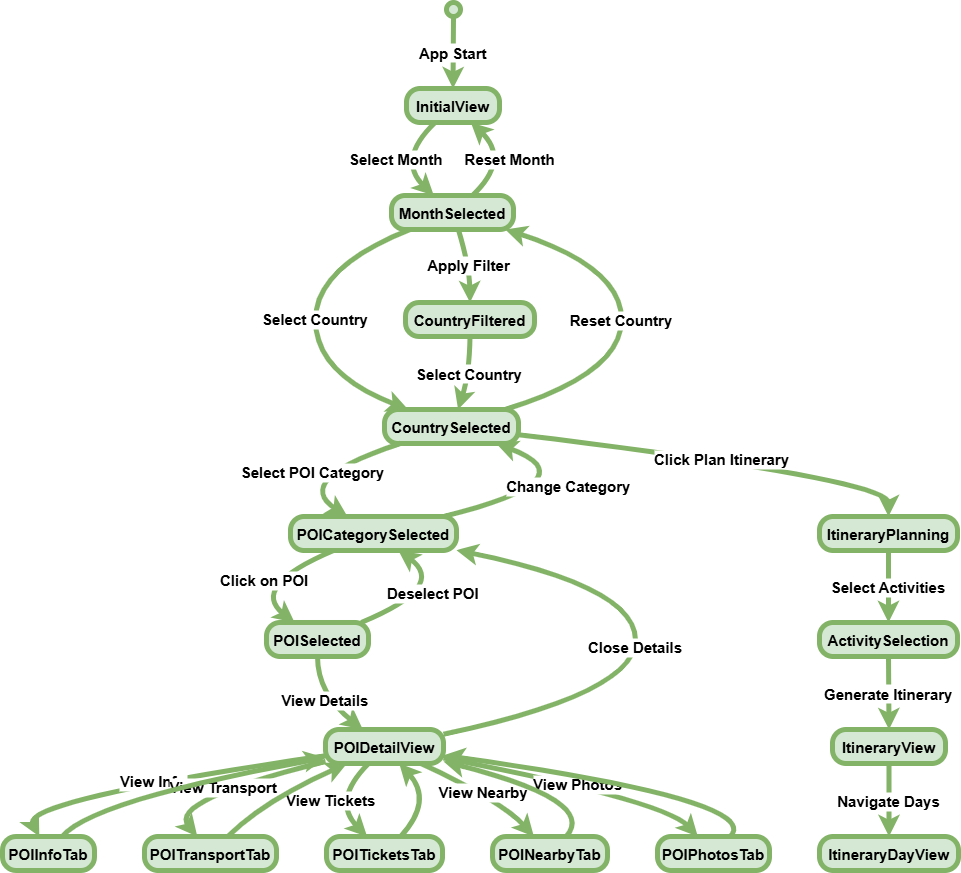

The diagram above was exported from draw.io. Its source (the exported page's mxGraphModel, read from the mxfile embedded in the PNG):
<mxGraphModel dx="1050" dy="557" grid="0" gridSize="10" guides="0" tooltips="1" connect="1" arrows="1" fold="1" page="1" pageScale="1" pageWidth="827" pageHeight="1169" math="0" shadow="0">
  <root>
    <mxCell id="WIyWlLk6GJQsqaUBKTNV-0" />
    <mxCell id="WIyWlLk6GJQsqaUBKTNV-1" parent="WIyWlLk6GJQsqaUBKTNV-0" />
    <mxCell id="h2UNQtG83unIj-Nm7jf2-116" value="" style="ellipse;fillColor=#d5e8d4;strokeColor=#82b366;strokeWidth=5;fontSize=15;fontStyle=1" vertex="1" parent="WIyWlLk6GJQsqaUBKTNV-1">
      <mxGeometry x="464" y="27" width="14" height="14" as="geometry" />
    </mxCell>
    <mxCell id="h2UNQtG83unIj-Nm7jf2-117" value="InitialView" style="rounded=1;arcSize=40;strokeWidth=5;fillColor=#d5e8d4;strokeColor=#82b366;fontSize=15;fontStyle=1" vertex="1" parent="WIyWlLk6GJQsqaUBKTNV-1">
      <mxGeometry x="424" y="113" width="93" height="34" as="geometry" />
    </mxCell>
    <mxCell id="h2UNQtG83unIj-Nm7jf2-118" value="MonthSelected" style="rounded=1;arcSize=40;strokeWidth=5;fillColor=#d5e8d4;strokeColor=#82b366;fontSize=15;fontStyle=1" vertex="1" parent="WIyWlLk6GJQsqaUBKTNV-1">
      <mxGeometry x="409" y="220" width="122" height="34" as="geometry" />
    </mxCell>
    <mxCell id="h2UNQtG83unIj-Nm7jf2-119" value="CountryFiltered" style="rounded=1;arcSize=40;strokeWidth=5;fillColor=#d5e8d4;strokeColor=#82b366;fontSize=15;fontStyle=1" vertex="1" parent="WIyWlLk6GJQsqaUBKTNV-1">
      <mxGeometry x="423" y="327" width="129" height="34" as="geometry" />
    </mxCell>
    <mxCell id="h2UNQtG83unIj-Nm7jf2-120" value="CountrySelected" style="rounded=1;arcSize=40;strokeWidth=5;fillColor=#d5e8d4;strokeColor=#82b366;fontSize=15;fontStyle=1" vertex="1" parent="WIyWlLk6GJQsqaUBKTNV-1">
      <mxGeometry x="402" y="434" width="134" height="34" as="geometry" />
    </mxCell>
    <mxCell id="h2UNQtG83unIj-Nm7jf2-121" value="POICategorySelected" style="rounded=1;arcSize=40;strokeWidth=5;fillColor=#d5e8d4;strokeColor=#82b366;fontSize=15;fontStyle=1" vertex="1" parent="WIyWlLk6GJQsqaUBKTNV-1">
      <mxGeometry x="308" y="541" width="166" height="34" as="geometry" />
    </mxCell>
    <mxCell id="h2UNQtG83unIj-Nm7jf2-122" value="POISelected" style="rounded=1;arcSize=40;strokeWidth=5;fillColor=#d5e8d4;strokeColor=#82b366;fontSize=15;fontStyle=1" vertex="1" parent="WIyWlLk6GJQsqaUBKTNV-1">
      <mxGeometry x="284" y="647" width="102" height="34" as="geometry" />
    </mxCell>
    <mxCell id="h2UNQtG83unIj-Nm7jf2-123" value="POIDetailView" style="rounded=1;arcSize=40;strokeWidth=5;fillColor=#d5e8d4;strokeColor=#82b366;fontSize=15;fontStyle=1" vertex="1" parent="WIyWlLk6GJQsqaUBKTNV-1">
      <mxGeometry x="343" y="754" width="118" height="34" as="geometry" />
    </mxCell>
    <mxCell id="h2UNQtG83unIj-Nm7jf2-124" value="POIInfoTab" style="rounded=1;arcSize=40;strokeWidth=5;fillColor=#d5e8d4;strokeColor=#82b366;fontSize=15;fontStyle=1" vertex="1" parent="WIyWlLk6GJQsqaUBKTNV-1">
      <mxGeometry x="20" y="861" width="92" height="34" as="geometry" />
    </mxCell>
    <mxCell id="h2UNQtG83unIj-Nm7jf2-125" value="POITransportTab" style="rounded=1;arcSize=40;strokeWidth=5;fillColor=#d5e8d4;strokeColor=#82b366;fontSize=15;fontStyle=1" vertex="1" parent="WIyWlLk6GJQsqaUBKTNV-1">
      <mxGeometry x="162" y="861" width="132" height="34" as="geometry" />
    </mxCell>
    <mxCell id="h2UNQtG83unIj-Nm7jf2-126" value="POITicketsTab" style="rounded=1;arcSize=40;strokeWidth=5;fillColor=#d5e8d4;strokeColor=#82b366;fontSize=15;fontStyle=1" vertex="1" parent="WIyWlLk6GJQsqaUBKTNV-1">
      <mxGeometry x="344" y="861" width="116" height="34" as="geometry" />
    </mxCell>
    <mxCell id="h2UNQtG83unIj-Nm7jf2-127" value="POINearbyTab" style="rounded=1;arcSize=40;strokeWidth=5;fillColor=#d5e8d4;strokeColor=#82b366;fontSize=15;fontStyle=1" vertex="1" parent="WIyWlLk6GJQsqaUBKTNV-1">
      <mxGeometry x="510" y="861" width="115" height="34" as="geometry" />
    </mxCell>
    <mxCell id="h2UNQtG83unIj-Nm7jf2-128" value="POIPhotosTab" style="rounded=1;arcSize=40;strokeWidth=5;fillColor=#d5e8d4;strokeColor=#82b366;fontSize=15;fontStyle=1" vertex="1" parent="WIyWlLk6GJQsqaUBKTNV-1">
      <mxGeometry x="675" y="861" width="112" height="34" as="geometry" />
    </mxCell>
    <mxCell id="h2UNQtG83unIj-Nm7jf2-129" value="ItineraryPlanning" style="rounded=1;arcSize=40;strokeWidth=5;fillColor=#d5e8d4;strokeColor=#82b366;fontSize=15;fontStyle=1" vertex="1" parent="WIyWlLk6GJQsqaUBKTNV-1">
      <mxGeometry x="837" y="541" width="138" height="34" as="geometry" />
    </mxCell>
    <mxCell id="h2UNQtG83unIj-Nm7jf2-130" value="ActivitySelection" style="rounded=1;arcSize=40;strokeWidth=5;fillColor=#d5e8d4;strokeColor=#82b366;fontSize=15;fontStyle=1" vertex="1" parent="WIyWlLk6GJQsqaUBKTNV-1">
      <mxGeometry x="837" y="647" width="138" height="34" as="geometry" />
    </mxCell>
    <mxCell id="h2UNQtG83unIj-Nm7jf2-131" value="ItineraryView" style="rounded=1;arcSize=40;strokeWidth=5;fillColor=#d5e8d4;strokeColor=#82b366;fontSize=15;fontStyle=1" vertex="1" parent="WIyWlLk6GJQsqaUBKTNV-1">
      <mxGeometry x="850" y="754" width="113" height="34" as="geometry" />
    </mxCell>
    <mxCell id="h2UNQtG83unIj-Nm7jf2-132" value="ItineraryDayView" style="rounded=1;arcSize=40;strokeWidth=5;fillColor=#d5e8d4;strokeColor=#82b366;fontSize=15;fontStyle=1" vertex="1" parent="WIyWlLk6GJQsqaUBKTNV-1">
      <mxGeometry x="837" y="861" width="139" height="34" as="geometry" />
    </mxCell>
    <mxCell id="h2UNQtG83unIj-Nm7jf2-133" value="App Start" style="curved=1;startArrow=none;;exitX=0.47;exitY=1;entryX=0.5;entryY=0.01;rounded=0;fillColor=#d5e8d4;strokeColor=#82b366;strokeWidth=5;fontSize=15;fontStyle=1" edge="1" parent="WIyWlLk6GJQsqaUBKTNV-1" source="h2UNQtG83unIj-Nm7jf2-116" target="h2UNQtG83unIj-Nm7jf2-117">
      <mxGeometry relative="1" as="geometry">
        <Array as="points" />
      </mxGeometry>
    </mxCell>
    <mxCell id="h2UNQtG83unIj-Nm7jf2-134" value="Select Month" style="curved=1;startArrow=none;;exitX=0.3;exitY=1.02;entryX=0.35;entryY=0.01;rounded=0;fillColor=#d5e8d4;strokeColor=#82b366;strokeWidth=5;fontSize=15;fontStyle=1" edge="1" parent="WIyWlLk6GJQsqaUBKTNV-1" source="h2UNQtG83unIj-Nm7jf2-117" target="h2UNQtG83unIj-Nm7jf2-118">
      <mxGeometry relative="1" as="geometry">
        <Array as="points">
          <mxPoint x="414" y="184" />
        </Array>
      </mxGeometry>
    </mxCell>
    <mxCell id="h2UNQtG83unIj-Nm7jf2-135" value="Apply Filter" style="curved=1;startArrow=none;;exitX=0.55;exitY=1.02;entryX=0.5;entryY=0;rounded=0;fillColor=#d5e8d4;strokeColor=#82b366;strokeWidth=5;fontSize=15;fontStyle=1" edge="1" parent="WIyWlLk6GJQsqaUBKTNV-1" source="h2UNQtG83unIj-Nm7jf2-118" target="h2UNQtG83unIj-Nm7jf2-119">
      <mxGeometry relative="1" as="geometry">
        <Array as="points">
          <mxPoint x="487" y="291" />
        </Array>
      </mxGeometry>
    </mxCell>
    <mxCell id="h2UNQtG83unIj-Nm7jf2-136" value="Select Country" style="curved=1;startArrow=none;;exitX=0.14;exitY=1.02;entryX=0.17;entryY=-0.01;rounded=0;fillColor=#d5e8d4;strokeColor=#82b366;strokeWidth=5;fontSize=15;fontStyle=1" edge="1" parent="WIyWlLk6GJQsqaUBKTNV-1" source="h2UNQtG83unIj-Nm7jf2-118" target="h2UNQtG83unIj-Nm7jf2-120">
      <mxGeometry relative="1" as="geometry">
        <Array as="points">
          <mxPoint x="333" y="291" />
          <mxPoint x="333" y="398" />
        </Array>
      </mxGeometry>
    </mxCell>
    <mxCell id="h2UNQtG83unIj-Nm7jf2-137" value="Select Country" style="curved=1;startArrow=none;;exitX=0.5;exitY=1.01;entryX=0.55;entryY=-0.01;rounded=0;fillColor=#d5e8d4;strokeColor=#82b366;strokeWidth=5;fontSize=15;fontStyle=1" edge="1" parent="WIyWlLk6GJQsqaUBKTNV-1" source="h2UNQtG83unIj-Nm7jf2-119" target="h2UNQtG83unIj-Nm7jf2-120">
      <mxGeometry relative="1" as="geometry">
        <Array as="points">
          <mxPoint x="487" y="398" />
        </Array>
      </mxGeometry>
    </mxCell>
    <mxCell id="h2UNQtG83unIj-Nm7jf2-138" value="Select POI Category" style="curved=1;startArrow=none;;exitX=0.11;exitY=1.01;entryX=0.34;entryY=-0.01;rounded=0;fillColor=#d5e8d4;strokeColor=#82b366;strokeWidth=5;fontSize=15;fontStyle=1" edge="1" parent="WIyWlLk6GJQsqaUBKTNV-1" source="h2UNQtG83unIj-Nm7jf2-120" target="h2UNQtG83unIj-Nm7jf2-121">
      <mxGeometry relative="1" as="geometry">
        <Array as="points">
          <mxPoint x="308" y="504" />
        </Array>
      </mxGeometry>
    </mxCell>
    <mxCell id="h2UNQtG83unIj-Nm7jf2-139" value="Click on POI" style="curved=1;startArrow=none;;exitX=0.26;exitY=1;entryX=0.28;entryY=0.01;rounded=0;fillColor=#d5e8d4;strokeColor=#82b366;strokeWidth=5;fontSize=15;fontStyle=1" edge="1" parent="WIyWlLk6GJQsqaUBKTNV-1" source="h2UNQtG83unIj-Nm7jf2-121" target="h2UNQtG83unIj-Nm7jf2-122">
      <mxGeometry relative="1" as="geometry">
        <Array as="points">
          <mxPoint x="266" y="611" />
        </Array>
      </mxGeometry>
    </mxCell>
    <mxCell id="h2UNQtG83unIj-Nm7jf2-140" value="View Details" style="curved=1;startArrow=none;;exitX=0.5;exitY=1.02;entryX=0.32;entryY=0.01;rounded=0;fillColor=#d5e8d4;strokeColor=#82b366;strokeWidth=5;fontSize=15;fontStyle=1" edge="1" parent="WIyWlLk6GJQsqaUBKTNV-1" source="h2UNQtG83unIj-Nm7jf2-122" target="h2UNQtG83unIj-Nm7jf2-123">
      <mxGeometry relative="1" as="geometry">
        <Array as="points">
          <mxPoint x="335" y="718" />
        </Array>
      </mxGeometry>
    </mxCell>
    <mxCell id="h2UNQtG83unIj-Nm7jf2-141" value="View Info" style="curved=1;startArrow=none;;exitX=0;exitY=0.77;entryX=0.4;entryY=0;rounded=0;fillColor=#d5e8d4;strokeColor=#82b366;strokeWidth=5;fontSize=15;fontStyle=1" edge="1" parent="WIyWlLk6GJQsqaUBKTNV-1" source="h2UNQtG83unIj-Nm7jf2-123" target="h2UNQtG83unIj-Nm7jf2-124">
      <mxGeometry relative="1" as="geometry">
        <Array as="points">
          <mxPoint x="38" y="825" />
        </Array>
      </mxGeometry>
    </mxCell>
    <mxCell id="h2UNQtG83unIj-Nm7jf2-142" value="View Transport" style="curved=1;startArrow=none;;exitX=0;exitY=0.94;entryX=0.4;entryY=0;rounded=0;fillColor=#d5e8d4;strokeColor=#82b366;strokeWidth=5;fontSize=15;fontStyle=1" edge="1" parent="WIyWlLk6GJQsqaUBKTNV-1" source="h2UNQtG83unIj-Nm7jf2-123" target="h2UNQtG83unIj-Nm7jf2-125">
      <mxGeometry relative="1" as="geometry">
        <Array as="points">
          <mxPoint x="185" y="825" />
        </Array>
      </mxGeometry>
    </mxCell>
    <mxCell id="h2UNQtG83unIj-Nm7jf2-143" value="View Tickets" style="curved=1;startArrow=none;;exitX=0.36;exitY=1.02;entryX=0.35;entryY=0;rounded=0;fillColor=#d5e8d4;strokeColor=#82b366;strokeWidth=5;fontSize=15;fontStyle=1" edge="1" parent="WIyWlLk6GJQsqaUBKTNV-1" source="h2UNQtG83unIj-Nm7jf2-123" target="h2UNQtG83unIj-Nm7jf2-126">
      <mxGeometry relative="1" as="geometry">
        <Array as="points">
          <mxPoint x="349" y="825" />
        </Array>
      </mxGeometry>
    </mxCell>
    <mxCell id="h2UNQtG83unIj-Nm7jf2-144" value="View Nearby" style="curved=1;startArrow=none;;exitX=0.82;exitY=1.02;entryX=0.36;entryY=0;rounded=0;fillColor=#d5e8d4;strokeColor=#82b366;strokeWidth=5;fontSize=15;fontStyle=1" edge="1" parent="WIyWlLk6GJQsqaUBKTNV-1" source="h2UNQtG83unIj-Nm7jf2-123" target="h2UNQtG83unIj-Nm7jf2-127">
      <mxGeometry relative="1" as="geometry">
        <Array as="points">
          <mxPoint x="519" y="825" />
        </Array>
      </mxGeometry>
    </mxCell>
    <mxCell id="h2UNQtG83unIj-Nm7jf2-145" value="View Photos" style="curved=1;startArrow=none;;exitX=1;exitY=0.84;entryX=0.36;entryY=0;rounded=0;fillColor=#d5e8d4;strokeColor=#82b366;strokeWidth=5;fontSize=15;fontStyle=1" edge="1" parent="WIyWlLk6GJQsqaUBKTNV-1" source="h2UNQtG83unIj-Nm7jf2-123" target="h2UNQtG83unIj-Nm7jf2-128">
      <mxGeometry relative="1" as="geometry">
        <Array as="points">
          <mxPoint x="682" y="825" />
        </Array>
      </mxGeometry>
    </mxCell>
    <mxCell id="h2UNQtG83unIj-Nm7jf2-146" value="" style="curved=1;startArrow=none;;exitX=0.65;exitY=0;entryX=0;entryY=0.83;rounded=0;fillColor=#d5e8d4;strokeColor=#82b366;strokeWidth=5;fontSize=15;fontStyle=1" edge="1" parent="WIyWlLk6GJQsqaUBKTNV-1" source="h2UNQtG83unIj-Nm7jf2-124" target="h2UNQtG83unIj-Nm7jf2-123">
      <mxGeometry relative="1" as="geometry">
        <Array as="points">
          <mxPoint x="109" y="825" />
        </Array>
      </mxGeometry>
    </mxCell>
    <mxCell id="h2UNQtG83unIj-Nm7jf2-147" value="" style="curved=1;startArrow=none;;exitX=0.63;exitY=0;entryX=0.17;entryY=1.02;rounded=0;fillColor=#d5e8d4;strokeColor=#82b366;strokeWidth=5;fontSize=15;fontStyle=1" edge="1" parent="WIyWlLk6GJQsqaUBKTNV-1" source="h2UNQtG83unIj-Nm7jf2-125" target="h2UNQtG83unIj-Nm7jf2-123">
      <mxGeometry relative="1" as="geometry">
        <Array as="points">
          <mxPoint x="282" y="825" />
        </Array>
      </mxGeometry>
    </mxCell>
    <mxCell id="h2UNQtG83unIj-Nm7jf2-148" value="" style="curved=1;startArrow=none;;exitX=0.64;exitY=0;entryX=0.63;entryY=1.02;rounded=0;fillColor=#d5e8d4;strokeColor=#82b366;strokeWidth=5;fontSize=15;fontStyle=1" edge="1" parent="WIyWlLk6GJQsqaUBKTNV-1" source="h2UNQtG83unIj-Nm7jf2-126" target="h2UNQtG83unIj-Nm7jf2-123">
      <mxGeometry relative="1" as="geometry">
        <Array as="points">
          <mxPoint x="451" y="825" />
        </Array>
      </mxGeometry>
    </mxCell>
    <mxCell id="h2UNQtG83unIj-Nm7jf2-149" value="" style="curved=1;startArrow=none;;exitX=0.64;exitY=0;entryX=1;entryY=0.94;rounded=0;fillColor=#d5e8d4;strokeColor=#82b366;strokeWidth=5;fontSize=15;fontStyle=1" edge="1" parent="WIyWlLk6GJQsqaUBKTNV-1" source="h2UNQtG83unIj-Nm7jf2-127" target="h2UNQtG83unIj-Nm7jf2-123">
      <mxGeometry relative="1" as="geometry">
        <Array as="points">
          <mxPoint x="616" y="825" />
        </Array>
      </mxGeometry>
    </mxCell>
    <mxCell id="h2UNQtG83unIj-Nm7jf2-150" value="" style="curved=1;startArrow=none;;exitX=0.65;exitY=0;entryX=1;entryY=0.76;rounded=0;fillColor=#d5e8d4;strokeColor=#82b366;strokeWidth=5;fontSize=15;fontStyle=1" edge="1" parent="WIyWlLk6GJQsqaUBKTNV-1" source="h2UNQtG83unIj-Nm7jf2-128" target="h2UNQtG83unIj-Nm7jf2-123">
      <mxGeometry relative="1" as="geometry">
        <Array as="points">
          <mxPoint x="782" y="825" />
        </Array>
      </mxGeometry>
    </mxCell>
    <mxCell id="h2UNQtG83unIj-Nm7jf2-151" value="Click Plan Itinerary" style="curved=1;startArrow=none;;exitX=1;exitY=0.74;entryX=0.5;entryY=-0.01;rounded=0;fillColor=#d5e8d4;strokeColor=#82b366;strokeWidth=5;fontSize=15;fontStyle=1" edge="1" parent="WIyWlLk6GJQsqaUBKTNV-1" source="h2UNQtG83unIj-Nm7jf2-120" target="h2UNQtG83unIj-Nm7jf2-129">
      <mxGeometry relative="1" as="geometry">
        <Array as="points">
          <mxPoint x="906" y="504" />
        </Array>
      </mxGeometry>
    </mxCell>
    <mxCell id="h2UNQtG83unIj-Nm7jf2-152" value="Select Activities" style="curved=1;startArrow=none;;exitX=0.5;exitY=1;entryX=0.5;entryY=0.01;rounded=0;fillColor=#d5e8d4;strokeColor=#82b366;strokeWidth=5;fontSize=15;fontStyle=1" edge="1" parent="WIyWlLk6GJQsqaUBKTNV-1" source="h2UNQtG83unIj-Nm7jf2-129" target="h2UNQtG83unIj-Nm7jf2-130">
      <mxGeometry relative="1" as="geometry">
        <Array as="points" />
      </mxGeometry>
    </mxCell>
    <mxCell id="h2UNQtG83unIj-Nm7jf2-153" value="Generate Itinerary" style="curved=1;startArrow=none;;exitX=0.5;exitY=1.02;entryX=0.5;entryY=0.01;rounded=0;fillColor=#d5e8d4;strokeColor=#82b366;strokeWidth=5;fontSize=15;fontStyle=1" edge="1" parent="WIyWlLk6GJQsqaUBKTNV-1" source="h2UNQtG83unIj-Nm7jf2-130" target="h2UNQtG83unIj-Nm7jf2-131">
      <mxGeometry relative="1" as="geometry">
        <Array as="points" />
      </mxGeometry>
    </mxCell>
    <mxCell id="h2UNQtG83unIj-Nm7jf2-154" value="Navigate Days" style="curved=1;startArrow=none;;exitX=0.5;exitY=1.02;entryX=0.5;entryY=0;rounded=0;fillColor=#d5e8d4;strokeColor=#82b366;strokeWidth=5;fontSize=15;fontStyle=1" edge="1" parent="WIyWlLk6GJQsqaUBKTNV-1" source="h2UNQtG83unIj-Nm7jf2-131" target="h2UNQtG83unIj-Nm7jf2-132">
      <mxGeometry relative="1" as="geometry">
        <Array as="points" />
      </mxGeometry>
    </mxCell>
    <mxCell id="h2UNQtG83unIj-Nm7jf2-155" value="Close Details" style="curved=1;startArrow=none;;exitX=1;exitY=0.14;entryX=1;entryY=0.99;rounded=0;fillColor=#d5e8d4;strokeColor=#82b366;strokeWidth=5;fontSize=15;fontStyle=1" edge="1" parent="WIyWlLk6GJQsqaUBKTNV-1" source="h2UNQtG83unIj-Nm7jf2-123" target="h2UNQtG83unIj-Nm7jf2-121">
      <mxGeometry relative="1" as="geometry">
        <Array as="points">
          <mxPoint x="653" y="718" />
          <mxPoint x="653" y="611" />
        </Array>
      </mxGeometry>
    </mxCell>
    <mxCell id="h2UNQtG83unIj-Nm7jf2-156" value="Deselect POI" style="curved=1;startArrow=none;;exitX=0.92;exitY=0.01;entryX=0.65;entryY=1;rounded=0;fillColor=#d5e8d4;strokeColor=#82b366;strokeWidth=5;fontSize=15;fontStyle=1" edge="1" parent="WIyWlLk6GJQsqaUBKTNV-1" source="h2UNQtG83unIj-Nm7jf2-122" target="h2UNQtG83unIj-Nm7jf2-121">
      <mxGeometry relative="1" as="geometry">
        <Array as="points">
          <mxPoint x="466" y="611" />
        </Array>
      </mxGeometry>
    </mxCell>
    <mxCell id="h2UNQtG83unIj-Nm7jf2-157" value="Change Category" style="curved=1;startArrow=none;;exitX=0.93;exitY=-0.01;entryX=0.84;entryY=1.01;rounded=0;fillColor=#d5e8d4;strokeColor=#82b366;strokeWidth=5;fontSize=15;fontStyle=1" edge="1" parent="WIyWlLk6GJQsqaUBKTNV-1" source="h2UNQtG83unIj-Nm7jf2-121" target="h2UNQtG83unIj-Nm7jf2-120">
      <mxGeometry relative="1" as="geometry">
        <Array as="points">
          <mxPoint x="611" y="504" />
        </Array>
      </mxGeometry>
    </mxCell>
    <mxCell id="h2UNQtG83unIj-Nm7jf2-158" value="Reset Country" style="curved=1;startArrow=none;;exitX=0.91;exitY=-0.01;entryX=0.95;entryY=1.02;rounded=0;fillColor=#d5e8d4;strokeColor=#82b366;strokeWidth=5;fontSize=15;fontStyle=1" edge="1" parent="WIyWlLk6GJQsqaUBKTNV-1" source="h2UNQtG83unIj-Nm7jf2-120" target="h2UNQtG83unIj-Nm7jf2-118">
      <mxGeometry relative="1" as="geometry">
        <Array as="points">
          <mxPoint x="639" y="398" />
          <mxPoint x="639" y="291" />
        </Array>
      </mxGeometry>
    </mxCell>
    <mxCell id="h2UNQtG83unIj-Nm7jf2-159" value="Reset Month" style="curved=1;startArrow=none;;exitX=0.66;exitY=0.01;entryX=0.7;entryY=1.02;rounded=0;fillColor=#d5e8d4;strokeColor=#82b366;strokeWidth=5;fontSize=15;fontStyle=1" edge="1" parent="WIyWlLk6GJQsqaUBKTNV-1" source="h2UNQtG83unIj-Nm7jf2-118" target="h2UNQtG83unIj-Nm7jf2-117">
      <mxGeometry relative="1" as="geometry">
        <Array as="points">
          <mxPoint x="528" y="184" />
        </Array>
      </mxGeometry>
    </mxCell>
  </root>
</mxGraphModel>